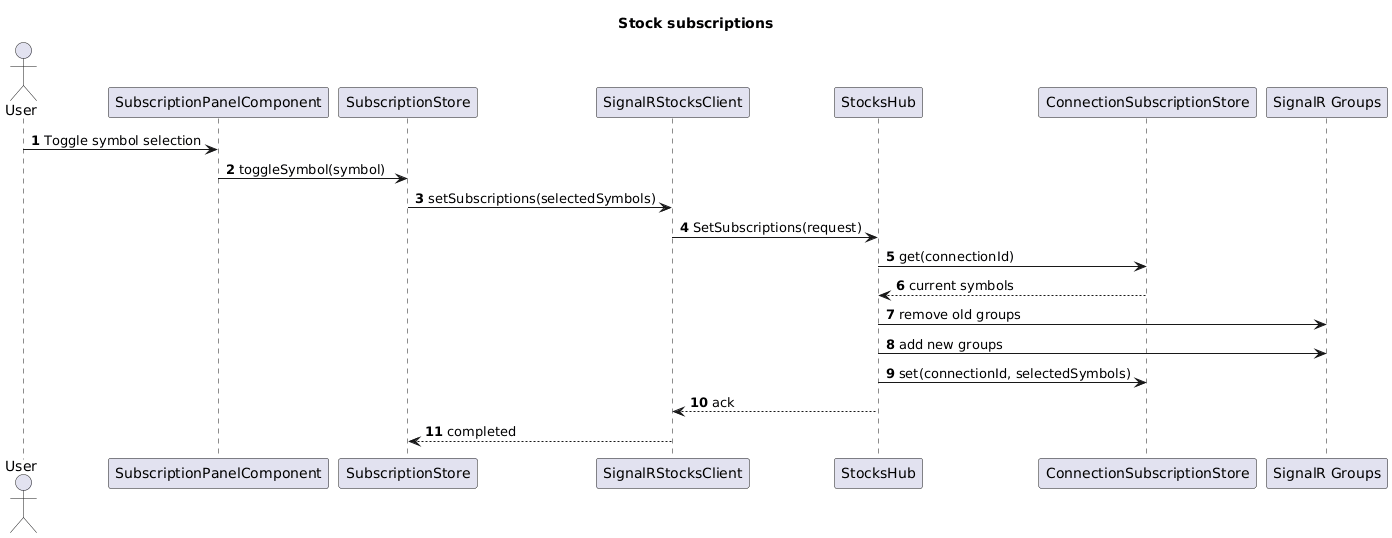

The diagram above was rendered by PlantUML. Its source (embedded in the PNG):
@startuml
title Stock subscriptions
autonumber

actor User
participant "SubscriptionPanelComponent" as Panel
participant "SubscriptionStore" as Store
participant "SignalRStocksClient" as Client
participant "StocksHub" as Hub
participant "ConnectionSubscriptionStore" as Snapshot
participant "SignalR Groups" as Groups

User -> Panel: Toggle symbol selection
Panel -> Store: toggleSymbol(symbol)
Store -> Client: setSubscriptions(selectedSymbols)
Client -> Hub: SetSubscriptions(request)
Hub -> Snapshot: get(connectionId)
Snapshot --> Hub: current symbols
Hub -> Groups: remove old groups
Hub -> Groups: add new groups
Hub -> Snapshot: set(connectionId, selectedSymbols)
Hub --> Client: ack
Client --> Store: completed

@enduml